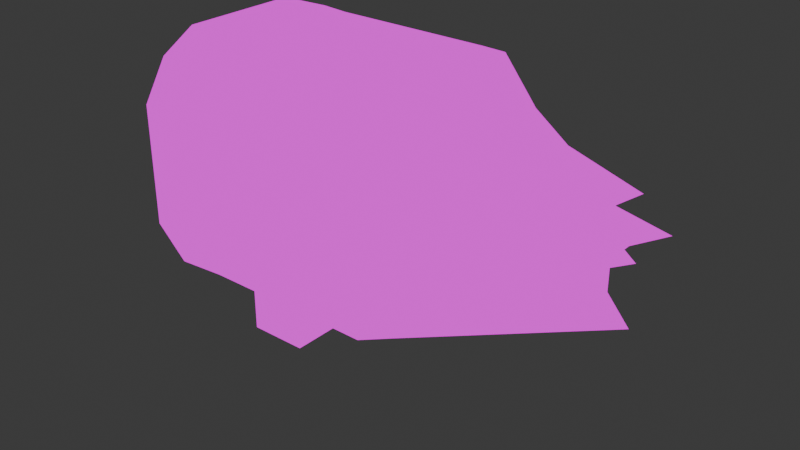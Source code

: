 # Source: RayGun2_2.blend  (saved by Blender 4.5.91; exported with 4.5.12 LTS)
import bpy
from mathutils import Matrix  # noqa: F401  (used for matrix-valued properties, if any)

bpy.ops.wm.read_factory_settings(use_empty=True)
scene = bpy.context.scene
scene.name = 'Scene'

# ---- collections
col_collection = bpy.data.collections.new('Collection'); scene.collection.children.link(col_collection)

# ---- images (referenced by path relative to the original .blend; pixels are not part of the script)
import os
ASSET_DIR = os.environ.get("B2B_ASSET_DIR", "")  # directory of the original .blend (textures are referenced by path, not embedded)
HERE = os.path.dirname(os.path.abspath(__file__))  # packed textures are extracted next to this script under _unpacked/

def load_image(name, relpath, width, height, colorspace="sRGB"):
    """Load a texture the original file referenced (path relative to the .blend, or extracted next to this script)."""
    p = next((c for c in (os.path.join(HERE, relpath), os.path.join(ASSET_DIR, relpath)) if relpath and os.path.exists(c)), "")
    if p:
        img = bpy.data.images.load(p, check_existing=True)
        img.name = name
    else:  # same state as the original file: an image datablock whose file is absent (Cycles renders it pink)
        img = bpy.data.images.new(name, width, height)
        img.source = "FILE"
        img.filepath = "//" + (relpath or name)
    img.colorspace_settings.name = colorspace
    return img
img_raygun_2 = load_image('RayGun_2', 'RayGun_2.png', 1024, 1024, 'sRGB')

# ---- materials (node trees are filled in below, after node groups)
mat_rg2 = bpy.data.materials.new('Rg2')
mat_rg2.alpha_threshold = 0.0
mat_rg2.roughness = 0.5
mat_rg2.line_color = (0.0, 0.0, 0.0, 1.0)

# ---- material node trees
mat_rg2.use_nodes = True; mat_rg2.node_tree.nodes.clear()
_N = mat_rg2.node_tree.nodes; _L = mat_rg2.node_tree.links
n0 = _N.new('ShaderNodeOutputMaterial'); n0.name = 'Material Output'; n0.location = (200, 100)
n1 = _N.new('ShaderNodeEmission'); n1.name = 'Emission'; n1.location = (-200, 100)
n2 = _N.new('ShaderNodeTexImage'); n2.name = 'Image Texture'; n2.location = (-490, 60)
n2.image = img_raygun_2
_L.new(n1.outputs[0], n0.inputs[0])
_L.new(n2.outputs[0], n1.inputs[0])
n0.is_active_output = True

# ---- world
world_world = bpy.data.worlds.new('World'); scene.world = world_world
world_world.use_nodes = True; world_world.node_tree.nodes.clear()
_N = world_world.node_tree.nodes; _L = world_world.node_tree.links
n0 = _N.new('ShaderNodeOutputWorld'); n0.name = 'World Output'; n0.location = (200, 100)
n1 = _N.new('ShaderNodeBackground'); n1.name = 'Background'; n1.location = (-200, 100)
n1.inputs[0].default_value = (0.05088, 0.05088, 0.05088, 1.0)
_L.new(n1.outputs[0], n0.inputs[0])
n0.is_active_output = True
world_world.color = (0.05088, 0.05088, 0.05088)
world_world.sun_shadow_jitter_overblur = 0.0

# ---- meshes
me_cube = bpy.data.meshes.new('Cube')
me_cube.from_pydata([(0.9608, -0.8543, 0.8543), (0.9608, -0.8543, -0.8543), (-0.9066, -0.8672, 0.8672), (-0.9066, -0.8672, -0.8672), (-0.8216, 0.0, -1.0), (-1.0, -1.0, 0.0), (1.0, -1.0, 0.0), (0.0, -0.8517, 0.8517), (1.0, 0.0, 1.0), (0.0, -0.8517, -0.8517), (-1.0, 0.0, 1.0), (1.0, 0.0, -1.0), (2.63, 0.0, 0.0), (0.0, 0.0, -1.0), (-1.342, 0.0, 0.0), (0.0, -1.0, 0.0), (0.0, 0.0, 1.0), (-0.8629, -0.5, -1.0), (-1.0, -1.0, 0.5), (1.0, -1.0, -0.5), (-0.5, -0.8517, 0.8517), (1.0, -0.5, 1.0), (0.5, -0.8517, -0.8517), (-1.0, -1.0, -0.5), (1.0, -1.0, 0.5), (0.5, -0.8517, 0.8517), (-0.5, -0.8517, -0.8517), (-1.0, -0.5, 1.0), (1.0, -0.5, -1.0), (2.63, -0.5, 0.0), (2.63, 0.0, -0.5), (2.63, 0.0, 0.5), (0.0, -0.5, -1.0), (0.5, 0.0, -1.0), (-1.342, -0.5, 0.0), (-1.342, 0.0, -0.5), (-1.342, 0.0, 0.5), (-0.5, -1.0, 0.0), (0.5, -1.0, 0.0), (0.0, -1.0, -0.5), (0.0, -1.0, 0.5), (0.0, -0.5, 1.0), (0.5, 0.0, 1.0), (-0.5, 0.0, 1.0), (0.5, -0.5, 1.0), (0.5, -1.0, 0.5), (0.5, -1.0, -0.5), (-0.5, -1.0, -0.5), (-1.342, -0.5, 0.5), (-1.342, -0.5, -0.5), (-0.5, -0.5, -1.0), (2.166, -0.1824, -0.1824), (2.166, -0.1824, 0.1824), (0.5, -0.5, -1.0), (-0.5, -1.0, 0.5), (-0.5, -0.5, 1.0), (1.97, 0.0, 0.25), (1.97, -0.25, 0.0), (1.97, 0.0, -0.25), (2.398, -0.09119, -0.3412), (2.398, -0.3412, -0.09119), (2.398, -0.09119, 0.3412), (2.398, -0.3412, 0.09119), (2.398, -0.09119, 0.09119), (2.398, -0.09119, -0.09119), (-0.8216, 0.0, -1.32), (0.0, 0.0, -1.51), (0.0, -0.5, -1.51), (-0.5, 0.0, -1.74), (-0.5, -0.5, -1.51), (0.0, -0.25, -1.0), (-0.8216, 0.0, -1.16), (-0.25, -0.5, -1.0), (-0.75, -0.25, -1.0), (-0.75, 0.0, -1.53), (0.0, -0.25, -1.51), (-0.25, 0.0, -1.74), (-0.5, -0.25, -1.74), (-0.25, -0.5, -1.51), (-0.75, -0.25, -1.53), (-0.5, -0.5, -1.37), (0.0, -0.5, -1.37), (0.0, 0.0, -1.37), (-0.25, -0.5, -1.37), (-0.75, -0.25, -1.265), (-0.25, -0.25, -1.74), (0.0, -0.25, -1.37)], [], [(55, 27, 2, 20), (54, 20, 2, 18), (53, 28, 1, 22), (52, 21, 0), (51, 60, 29, 6, 19), (50, 72, 32, 9, 26), (49, 34, 14, 35), (48, 27, 10, 36), (47, 37, 5, 23), (46, 38, 15, 39), (45, 25, 7, 40), (44, 41, 7, 25), (21, 44, 25, 0), (8, 42, 44, 21), (42, 16, 41, 44), (38, 45, 40, 15), (6, 24, 45, 38), (24, 0, 25, 45), (22, 46, 39, 9), (1, 19, 46, 22), (19, 6, 38, 46), (26, 47, 23, 3), (9, 39, 47, 26), (39, 15, 37, 47), (34, 48, 36, 14), (5, 18, 48, 34), (18, 2, 48), (17, 49, 35, 4), (3, 23, 49), (23, 5, 34, 49), (17, 50, 26, 3), (4, 73, 50, 17), (86, 81, 67, 75), (28, 51, 1), (11, 30, 59, 51, 28), (30, 58, 59), (29, 62, 52, 24, 6), (12, 63, 57), (31, 8, 21, 52, 61), (32, 53, 22, 9), (13, 33, 53, 32, 70), (33, 11, 28, 53), (37, 54, 18, 5), (15, 40, 54, 37), (40, 7, 20, 54), (41, 55, 20, 7), (16, 43, 55, 41), (43, 10, 27, 55), (0, 24, 52), (1, 51, 19), (49, 17, 3), (48, 2, 27), (52, 63, 61), (51, 64, 60), (60, 57, 29), (60, 64, 57), (64, 12, 57), (61, 56, 31), (61, 63, 56), (63, 12, 56), (57, 62, 29), (57, 63, 62), (63, 52, 62), (59, 64, 51), (59, 58, 64), (58, 12, 64), (85, 75, 67, 78), (84, 71, 65, 79), (69, 79, 77), (83, 80, 69, 78), (81, 83, 78, 67), (32, 72, 83, 81), (72, 50, 80, 83), (77, 74, 68), (77, 79, 74), (79, 65, 74), (80, 84, 79, 69), (50, 73, 84, 80), (73, 4, 71, 84), (77, 85, 78, 69), (68, 76, 85, 77), (76, 66, 75, 85), (82, 86, 75, 66), (13, 70, 86, 82), (70, 32, 81, 86)])
_uv = me_cube.uv_layers.new(name='UVMap')
_uv.uv.foreach_set('vector', [0.0657, 0.1217, 0.0657, 0.01475, 0.1345, 0.02056, 0.1356, 0.1088, 0.2191, 0.1127, 0.1356, 0.1088, 0.1345, 0.02056, 0.2191, 0.005753, 0.5166, 0.5059, 0.4981, 0.3966, 0.5782, 0.3937, 0.5953, 0.4943, 0.1804, 0.734, 0.0657, 0.4424, 0.1354, 0.421, 0.5248, 0.1195, 0.5553, 0.06261, 0.5858, 0.005753, 0.7267, 0.3528, 0.6527, 0.3701, 0.5536, 0.7244, 0.5443, 0.6698, 0.5351, 0.6152, 0.6138, 0.6036, 0.6323, 0.7128, 0.8571, 0.3331, 0.8571, 0.2223, 0.9674, 0.2231, 0.9674, 0.3339, 0.8571, 0.1116, 0.8486, 0.005753, 0.9589, 0.006572, 0.9674, 0.1124, 0.4059, 0.1449, 0.3125, 0.1288, 0.3125, 0.02186, 0.4059, 0.03797, 0.4059, 0.3587, 0.3125, 0.3426, 0.3125, 0.2357, 0.4059, 0.2518, 0.2191, 0.3265, 0.1356, 0.3226, 0.1356, 0.2157, 0.2191, 0.2196, 0.0657, 0.3355, 0.0657, 0.2286, 0.1356, 0.2157, 0.1356, 0.3226, 0.0657, 0.4424, 0.0657, 0.3355, 0.1356, 0.3226, 0.1354, 0.421, 0.7382, 0.8889, 0.7382, 0.7826, 0.8167, 0.8052, 0.8167, 0.9115, 0.7382, 0.7826, 0.7382, 0.6763, 0.8167, 0.699, 0.8167, 0.8052, 0.3125, 0.3426, 0.2191, 0.3265, 0.2191, 0.2196, 0.3125, 0.2357, 0.3125, 0.4496, 0.2191, 0.4334, 0.2191, 0.3265, 0.3125, 0.3426, 0.2191, 0.4334, 0.1354, 0.421, 0.1356, 0.3226, 0.2191, 0.3265, 0.5953, 0.4943, 0.6712, 0.4794, 0.6897, 0.5887, 0.6138, 0.6036, 0.5782, 0.3937, 0.6527, 0.3701, 0.6712, 0.4794, 0.5953, 0.4943, 0.4059, 0.4657, 0.3125, 0.4496, 0.3125, 0.3426, 0.4059, 0.3587, 0.6323, 0.7128, 0.7082, 0.6979, 0.7267, 0.8072, 0.6475, 0.802, 0.6138, 0.6036, 0.6897, 0.5887, 0.7082, 0.6979, 0.6323, 0.7128, 0.4059, 0.2518, 0.3125, 0.2357, 0.3125, 0.1288, 0.4059, 0.1449, 0.8571, 0.2223, 0.8571, 0.1116, 0.9674, 0.1124, 0.9674, 0.2231, 0.7382, 0.2265, 0.7382, 0.1157, 0.8571, 0.1116, 0.8571, 0.2223, 0.7382, 0.1157, 0.7652, 0.03593, 0.8571, 0.1116, 0.8451, 0.4508, 0.8571, 0.3331, 0.9674, 0.3339, 0.9544, 0.4522, 0.7652, 0.4201, 0.7382, 0.3372, 0.8571, 0.3331, 0.7382, 0.3372, 0.7382, 0.2265, 0.8571, 0.2223, 0.8571, 0.3331, 0.567, 0.8037, 0.5536, 0.7244, 0.6323, 0.7128, 0.6475, 0.802, 0.4848, 0.8039, 0.5225, 0.7837, 0.5536, 0.7244, 0.567, 0.8037, 0.4729, 0.9009, 0.5284, 0.9009, 0.5284, 0.932, 0.4729, 0.932, 0.4981, 0.3966, 0.5248, 0.1195, 0.5782, 0.3937, 0.4174, 0.4058, 0.4311, 0.03225, 0.4779, 0.07586, 0.5248, 0.1195, 0.4981, 0.3966, 0.9618, 0.9785, 0.9618, 0.8218, 0.9866, 0.9179, 0.2526, 0.8233, 0.2165, 0.7786, 0.1804, 0.734, 0.2191, 0.4334, 0.3125, 0.4496, 0.9639, 0.6439, 0.9897, 0.6953, 0.9897, 0.7984, 0.09919, 0.8323, 0.005753, 0.4676, 0.0657, 0.4424, 0.1804, 0.734, 0.1398, 0.7831, 0.5351, 0.6152, 0.5166, 0.5059, 0.5953, 0.4943, 0.6138, 0.6036, 0.4544, 0.6244, 0.4359, 0.5151, 0.5166, 0.5059, 0.5351, 0.6152, 0.4948, 0.6198, 0.4359, 0.5151, 0.4174, 0.4058, 0.4981, 0.3966, 0.5166, 0.5059, 0.3125, 0.1288, 0.2191, 0.1127, 0.2191, 0.005753, 0.3125, 0.02186, 0.3125, 0.2357, 0.2191, 0.2196, 0.2191, 0.1127, 0.3125, 0.1288, 0.2191, 0.2196, 0.1356, 0.2157, 0.1356, 0.1088, 0.2191, 0.1127, 0.0657, 0.2286, 0.0657, 0.1217, 0.1356, 0.1088, 0.1356, 0.2157, 0.7382, 0.6763, 0.7382, 0.57, 0.8167, 0.5927, 0.8167, 0.699, 0.7382, 0.57, 0.7382, 0.4637, 0.8167, 0.4864, 0.8167, 0.5927, 0.1354, 0.421, 0.2191, 0.4334, 0.1804, 0.734, 0.5782, 0.3937, 0.5248, 0.1195, 0.6527, 0.3701, 0.8571, 0.3331, 0.8451, 0.4508, 0.7652, 0.4201, 0.8571, 0.1116, 0.7652, 0.03593, 0.8486, 0.005753, 0.1804, 0.734, 0.1865, 0.7912, 0.1398, 0.7831, 0.2047, 0.9055, 0.168, 0.8617, 0.2047, 0.8438, 0.682, 0.9148, 0.7068, 0.8187, 0.7068, 0.9754, 0.682, 0.9148, 0.6468, 0.894, 0.7068, 0.8187, 0.9557, 0.7017, 0.9639, 0.6439, 0.9897, 0.7984, 0.8531, 0.8824, 0.8282, 0.9785, 0.8282, 0.8218, 0.8531, 0.8824, 0.8883, 0.9032, 0.8282, 0.9785, 0.9942, 0.1075, 0.9789, 0.1625, 0.9789, 0.005753, 0.9829, 0.6205, 0.9581, 0.5244, 0.9829, 0.4637, 0.02291, 0.9402, 0.005753, 0.8438, 0.04633, 0.8438, 0.2162, 0.8992, 0.23, 0.8438, 0.257, 0.8992, 0.1091, 0.8438, 0.1565, 0.8438, 0.1376, 0.8992, 0.9503, 0.8976, 0.8998, 0.9785, 0.9151, 0.8768, 0.8998, 0.9785, 0.8998, 0.8218, 0.9151, 0.8768, 0.8688, 0.7014, 0.9037, 0.6439, 0.9442, 0.6461, 0.9442, 0.7015, 0.8896, 0.5231, 0.9466, 0.4992, 0.9466, 0.5347, 0.8896, 0.5818, 0.9442, 0.7569, 0.9006, 0.8103, 0.8688, 0.7568, 0.6091, 0.8841, 0.6091, 0.8306, 0.6353, 0.8352, 0.6353, 0.8886, 0.6091, 0.9376, 0.6091, 0.8841, 0.6353, 0.8886, 0.6353, 0.9421, 0.54, 0.9256, 0.54, 0.8722, 0.6091, 0.8841, 0.6091, 0.9376, 0.54, 0.8722, 0.54, 0.8187, 0.6091, 0.8306, 0.6091, 0.8841, 0.8834, 0.6319, 0.9448, 0.5822, 0.9386, 0.6324, 0.8834, 0.6319, 0.8896, 0.5818, 0.9448, 0.5822, 0.8896, 0.5818, 0.9466, 0.5347, 0.9448, 0.5822, 0.8282, 0.5496, 0.8896, 0.5231, 0.8896, 0.5818, 0.8282, 0.5806, 0.8282, 0.4676, 0.8896, 0.4644, 0.8896, 0.5231, 0.8282, 0.5496, 0.8896, 0.4644, 0.9466, 0.4637, 0.9466, 0.4992, 0.8896, 0.5231, 0.8688, 0.7568, 0.8688, 0.7014, 0.9442, 0.7015, 0.9442, 0.7569, 0.8282, 0.7546, 0.8282, 0.6992, 0.8688, 0.7014, 0.8688, 0.7568, 0.05784, 0.9169, 0.05784, 0.8438, 0.09756, 0.8534, 0.09756, 0.9264, 0.4174, 0.9009, 0.4729, 0.9009, 0.4729, 0.932, 0.4174, 0.932, 0.4174, 0.8187, 0.4729, 0.8187, 0.4729, 0.9009, 0.4174, 0.9009, 0.4729, 0.8187, 0.5284, 0.8187, 0.5284, 0.9009, 0.4729, 0.9009])
me_cube.materials.append(mat_rg2)
me_cube.use_mirror_vertex_groups = False
me_cube.update()

# ---- objects
ob_cube = bpy.data.objects.new('Cube', me_cube)

# ---- transforms, parenting, visibility, modifiers, constraints
ob_cube.location = (0.0, 0.0, 0.0)
ob_cube.lock_rotations_4d = False
ob_cube.empty_display_type = 'ARROWS'
ob_cube.lineart.crease_threshold = 0.0
_m = ob_cube.modifiers.new('Mirror', 'MIRROR')
_m.use_axis = (False, True, False)
_m.use_clip = True

# ---- collection membership
col_collection.objects.link(ob_cube)

# ---- scene / render settings (as saved in the file)
scene.frame_start = 1; scene.frame_end = 250; scene.frame_set(1)
scene.render.engine = 'BLENDER_EEVEE_NEXT'
bpy.context.view_layer.update()

# ---- added for rendering (the .blend has no active camera): camera
cam_auto = bpy.data.cameras.new('AutoCamera')
cam_auto.lens = 50.0
cam_auto.sensor_width = 36.0
cam_auto.clip_end = 1000.0
ob_auto_camera = bpy.data.objects.new('AutoCamera', cam_auto)
scene.collection.objects.link(ob_auto_camera)
ob_auto_camera.location = (5.47737, -5.80002, 3.49662)
ob_auto_camera.rotation_euler = (1.09748, -7.21219e-08, 0.694738)
scene.camera = ob_auto_camera
bpy.context.view_layer.update()
